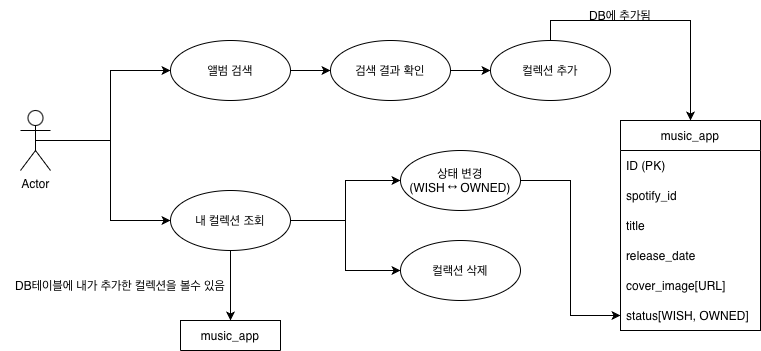

The diagram above was exported from draw.io. Its source (the exported page's mxGraphModel, read from the mxfile embedded in the PNG):
<mxGraphModel dx="946" dy="642" grid="1" gridSize="10" guides="1" tooltips="1" connect="1" arrows="1" fold="1" page="1" pageScale="1" pageWidth="980" pageHeight="1390" background="light-dark(#FFFFFF,#000000)" math="0" shadow="0">
  <root>
    <mxCell id="0" />
    <mxCell id="1" parent="0" />
    <mxCell id="WpgLI_7iiAqszoknrSd6-27" edge="1" parent="1" source="WpgLI_7iiAqszoknrSd6-1" style="edgeStyle=orthogonalEdgeStyle;rounded=0;orthogonalLoop=1;jettySize=auto;html=1;entryX=0;entryY=0.5;entryDx=0;entryDy=0;" target="WpgLI_7iiAqszoknrSd6-5">
      <mxGeometry relative="1" as="geometry" />
    </mxCell>
    <mxCell id="WpgLI_7iiAqszoknrSd6-28" edge="1" parent="1" source="WpgLI_7iiAqszoknrSd6-1" style="edgeStyle=orthogonalEdgeStyle;rounded=0;orthogonalLoop=1;jettySize=auto;html=1;exitX=0.5;exitY=0.5;exitDx=0;exitDy=0;exitPerimeter=0;entryX=0;entryY=0.5;entryDx=0;entryDy=0;" target="WpgLI_7iiAqszoknrSd6-8">
      <mxGeometry relative="1" as="geometry" />
    </mxCell>
    <mxCell id="WpgLI_7iiAqszoknrSd6-1" parent="1" style="shape=umlActor;verticalLabelPosition=bottom;verticalAlign=top;html=1;outlineConnect=0;" value="Actor" vertex="1">
      <mxGeometry height="60" width="30" x="110" y="410" as="geometry" />
    </mxCell>
    <mxCell id="WpgLI_7iiAqszoknrSd6-16" edge="1" parent="1" source="WpgLI_7iiAqszoknrSd6-5" style="edgeStyle=orthogonalEdgeStyle;rounded=0;orthogonalLoop=1;jettySize=auto;html=1;exitX=1;exitY=0.5;exitDx=0;exitDy=0;entryX=0;entryY=0.5;entryDx=0;entryDy=0;" target="WpgLI_7iiAqszoknrSd6-6">
      <mxGeometry relative="1" as="geometry" />
    </mxCell>
    <mxCell id="WpgLI_7iiAqszoknrSd6-5" parent="1" style="ellipse;whiteSpace=wrap;html=1;" value="앨범 검색" vertex="1">
      <mxGeometry height="60" width="120" x="260" y="340" as="geometry" />
    </mxCell>
    <mxCell id="WpgLI_7iiAqszoknrSd6-17" edge="1" parent="1" source="WpgLI_7iiAqszoknrSd6-6" style="edgeStyle=orthogonalEdgeStyle;rounded=0;orthogonalLoop=1;jettySize=auto;html=1;exitX=1;exitY=0.5;exitDx=0;exitDy=0;entryX=0;entryY=0.5;entryDx=0;entryDy=0;" target="WpgLI_7iiAqszoknrSd6-7">
      <mxGeometry relative="1" as="geometry" />
    </mxCell>
    <mxCell id="WpgLI_7iiAqszoknrSd6-6" parent="1" style="ellipse;whiteSpace=wrap;html=1;" value="검색 결과 확인" vertex="1">
      <mxGeometry height="60" width="120" x="420" y="340" as="geometry" />
    </mxCell>
    <mxCell id="WpgLI_7iiAqszoknrSd6-34" edge="1" parent="1" source="WpgLI_7iiAqszoknrSd6-7" style="edgeStyle=orthogonalEdgeStyle;rounded=0;orthogonalLoop=1;jettySize=auto;html=1;exitX=0.5;exitY=0;exitDx=0;exitDy=0;entryX=0.5;entryY=0;entryDx=0;entryDy=0;" target="WpgLI_7iiAqszoknrSd6-23">
      <mxGeometry relative="1" as="geometry" />
    </mxCell>
    <mxCell id="WpgLI_7iiAqszoknrSd6-7" parent="1" style="ellipse;whiteSpace=wrap;html=1;" value="컬렉션 추가" vertex="1">
      <mxGeometry height="60" width="120" x="580" y="340" as="geometry" />
    </mxCell>
    <mxCell id="WpgLI_7iiAqszoknrSd6-19" edge="1" parent="1" source="WpgLI_7iiAqszoknrSd6-8" style="edgeStyle=orthogonalEdgeStyle;rounded=0;orthogonalLoop=1;jettySize=auto;html=1;exitX=1;exitY=0.5;exitDx=0;exitDy=0;entryX=0;entryY=0.5;entryDx=0;entryDy=0;" target="WpgLI_7iiAqszoknrSd6-10">
      <mxGeometry relative="1" as="geometry" />
    </mxCell>
    <mxCell id="WpgLI_7iiAqszoknrSd6-51" edge="1" parent="1" source="WpgLI_7iiAqszoknrSd6-8" style="edgeStyle=orthogonalEdgeStyle;rounded=0;orthogonalLoop=1;jettySize=auto;html=1;exitX=0.5;exitY=1;exitDx=0;exitDy=0;entryX=0.5;entryY=0;entryDx=0;entryDy=0;" target="WpgLI_7iiAqszoknrSd6-44">
      <mxGeometry relative="1" as="geometry" />
    </mxCell>
    <mxCell id="km6SV0nrFilDCHWRVO3Y-1" edge="1" parent="1" source="WpgLI_7iiAqszoknrSd6-8" style="edgeStyle=orthogonalEdgeStyle;rounded=0;orthogonalLoop=1;jettySize=auto;html=1;exitX=1;exitY=0.5;exitDx=0;exitDy=0;" target="WpgLI_7iiAqszoknrSd6-13">
      <mxGeometry relative="1" as="geometry" />
    </mxCell>
    <mxCell id="WpgLI_7iiAqszoknrSd6-8" parent="1" style="ellipse;whiteSpace=wrap;html=1;" value="내 컬렉션 조회" vertex="1">
      <mxGeometry height="60" width="120" x="260" y="490" as="geometry" />
    </mxCell>
    <mxCell id="km6SV0nrFilDCHWRVO3Y-3" edge="1" parent="1" source="WpgLI_7iiAqszoknrSd6-10" style="edgeStyle=orthogonalEdgeStyle;rounded=0;orthogonalLoop=1;jettySize=auto;html=1;exitX=1;exitY=0.5;exitDx=0;exitDy=0;" target="WpgLI_7iiAqszoknrSd6-33">
      <mxGeometry relative="1" as="geometry" />
    </mxCell>
    <mxCell id="WpgLI_7iiAqszoknrSd6-10" parent="1" style="ellipse;whiteSpace=wrap;html=1;" value="상태 변경&lt;div&gt;(WISH ↔ OWNED)&lt;br&gt;&lt;/div&gt;" vertex="1">
      <mxGeometry height="60" width="120" x="490" y="450" as="geometry" />
    </mxCell>
    <mxCell id="WpgLI_7iiAqszoknrSd6-13" parent="1" style="ellipse;whiteSpace=wrap;html=1;" value="컬랙션 삭제" vertex="1">
      <mxGeometry height="60" width="120" x="490" y="540" as="geometry" />
    </mxCell>
    <mxCell id="WpgLI_7iiAqszoknrSd6-23" parent="1" style="swimlane;fontStyle=0;childLayout=stackLayout;horizontal=1;startSize=30;horizontalStack=0;resizeParent=1;resizeParentMax=0;resizeLast=0;collapsible=1;marginBottom=0;whiteSpace=wrap;html=1;" value="music_app" vertex="1">
      <mxGeometry height="210" width="140" x="710" y="420" as="geometry">
        <mxRectangle height="30" width="100" x="780" y="320" as="alternateBounds" />
      </mxGeometry>
    </mxCell>
    <mxCell id="WpgLI_7iiAqszoknrSd6-24" parent="WpgLI_7iiAqszoknrSd6-23" style="text;strokeColor=none;fillColor=none;align=left;verticalAlign=middle;spacingLeft=4;spacingRight=4;overflow=hidden;points=[[0,0.5],[1,0.5]];portConstraint=eastwest;rotatable=0;whiteSpace=wrap;html=1;" value="ID (PK)" vertex="1">
      <mxGeometry height="30" width="140" y="30" as="geometry" />
    </mxCell>
    <mxCell id="WpgLI_7iiAqszoknrSd6-25" parent="WpgLI_7iiAqszoknrSd6-23" style="text;strokeColor=none;fillColor=none;align=left;verticalAlign=middle;spacingLeft=4;spacingRight=4;overflow=hidden;points=[[0,0.5],[1,0.5]];portConstraint=eastwest;rotatable=0;whiteSpace=wrap;html=1;" value="spotify_id" vertex="1">
      <mxGeometry height="30" width="140" y="60" as="geometry" />
    </mxCell>
    <mxCell id="WpgLI_7iiAqszoknrSd6-26" parent="WpgLI_7iiAqszoknrSd6-23" style="text;strokeColor=none;fillColor=none;align=left;verticalAlign=middle;spacingLeft=4;spacingRight=4;overflow=hidden;points=[[0,0.5],[1,0.5]];portConstraint=eastwest;rotatable=0;whiteSpace=wrap;html=1;" value="title" vertex="1">
      <mxGeometry height="30" width="140" y="90" as="geometry" />
    </mxCell>
    <mxCell id="WpgLI_7iiAqszoknrSd6-31" parent="WpgLI_7iiAqszoknrSd6-23" style="text;strokeColor=none;fillColor=none;align=left;verticalAlign=middle;spacingLeft=4;spacingRight=4;overflow=hidden;points=[[0,0.5],[1,0.5]];portConstraint=eastwest;rotatable=0;whiteSpace=wrap;html=1;" value="release_date" vertex="1">
      <mxGeometry height="30" width="140" y="120" as="geometry" />
    </mxCell>
    <mxCell id="WpgLI_7iiAqszoknrSd6-32" parent="WpgLI_7iiAqszoknrSd6-23" style="text;strokeColor=none;fillColor=none;align=left;verticalAlign=middle;spacingLeft=4;spacingRight=4;overflow=hidden;points=[[0,0.5],[1,0.5]];portConstraint=eastwest;rotatable=0;whiteSpace=wrap;html=1;" value="cover_image[URL]" vertex="1">
      <mxGeometry height="30" width="140" y="150" as="geometry" />
    </mxCell>
    <mxCell id="WpgLI_7iiAqszoknrSd6-33" parent="WpgLI_7iiAqszoknrSd6-23" style="text;strokeColor=none;fillColor=none;align=left;verticalAlign=middle;spacingLeft=4;spacingRight=4;overflow=hidden;points=[[0,0.5],[1,0.5]];portConstraint=eastwest;rotatable=0;whiteSpace=wrap;html=1;" value="status[WISH, OWNED]" vertex="1">
      <mxGeometry height="30" width="140" y="180" as="geometry" />
    </mxCell>
    <mxCell id="WpgLI_7iiAqszoknrSd6-41" parent="1" style="text;html=1;whiteSpace=wrap;strokeColor=none;fillColor=none;align=center;verticalAlign=middle;rounded=0;" value="DB에 추가됨" vertex="1">
      <mxGeometry height="30" width="80" x="670" y="300" as="geometry" />
    </mxCell>
    <mxCell id="WpgLI_7iiAqszoknrSd6-44" collapsed="1" parent="1" style="swimlane;fontStyle=0;childLayout=stackLayout;horizontal=1;startSize=30;horizontalStack=0;resizeParent=1;resizeParentMax=0;resizeLast=0;collapsible=1;marginBottom=0;whiteSpace=wrap;html=1;" value="music_app" vertex="1">
      <mxGeometry height="30" width="100" x="270" y="620" as="geometry">
        <mxRectangle height="210" width="140" x="300" y="570" as="alternateBounds" />
      </mxGeometry>
    </mxCell>
    <mxCell id="WpgLI_7iiAqszoknrSd6-45" parent="WpgLI_7iiAqszoknrSd6-44" style="text;strokeColor=none;fillColor=none;align=left;verticalAlign=middle;spacingLeft=4;spacingRight=4;overflow=hidden;points=[[0,0.5],[1,0.5]];portConstraint=eastwest;rotatable=0;whiteSpace=wrap;html=1;" value="ID" vertex="1">
      <mxGeometry height="30" width="140" y="30" as="geometry" />
    </mxCell>
    <mxCell id="WpgLI_7iiAqszoknrSd6-46" parent="WpgLI_7iiAqszoknrSd6-44" style="text;strokeColor=none;fillColor=none;align=left;verticalAlign=middle;spacingLeft=4;spacingRight=4;overflow=hidden;points=[[0,0.5],[1,0.5]];portConstraint=eastwest;rotatable=0;whiteSpace=wrap;html=1;" value="spotify_id" vertex="1">
      <mxGeometry height="30" width="140" y="60" as="geometry" />
    </mxCell>
    <mxCell id="WpgLI_7iiAqszoknrSd6-47" parent="WpgLI_7iiAqszoknrSd6-44" style="text;strokeColor=none;fillColor=none;align=left;verticalAlign=middle;spacingLeft=4;spacingRight=4;overflow=hidden;points=[[0,0.5],[1,0.5]];portConstraint=eastwest;rotatable=0;whiteSpace=wrap;html=1;" value="title" vertex="1">
      <mxGeometry height="30" width="140" y="90" as="geometry" />
    </mxCell>
    <mxCell id="WpgLI_7iiAqszoknrSd6-48" parent="WpgLI_7iiAqszoknrSd6-44" style="text;strokeColor=none;fillColor=none;align=left;verticalAlign=middle;spacingLeft=4;spacingRight=4;overflow=hidden;points=[[0,0.5],[1,0.5]];portConstraint=eastwest;rotatable=0;whiteSpace=wrap;html=1;" value="release_date" vertex="1">
      <mxGeometry height="30" width="140" y="120" as="geometry" />
    </mxCell>
    <mxCell id="WpgLI_7iiAqszoknrSd6-49" parent="WpgLI_7iiAqszoknrSd6-44" style="text;strokeColor=none;fillColor=none;align=left;verticalAlign=middle;spacingLeft=4;spacingRight=4;overflow=hidden;points=[[0,0.5],[1,0.5]];portConstraint=eastwest;rotatable=0;whiteSpace=wrap;html=1;" value="cover_image[URL]" vertex="1">
      <mxGeometry height="30" width="140" y="150" as="geometry" />
    </mxCell>
    <mxCell id="WpgLI_7iiAqszoknrSd6-50" parent="WpgLI_7iiAqszoknrSd6-44" style="text;strokeColor=none;fillColor=none;align=left;verticalAlign=middle;spacingLeft=4;spacingRight=4;overflow=hidden;points=[[0,0.5],[1,0.5]];portConstraint=eastwest;rotatable=0;whiteSpace=wrap;html=1;" value="status[WISH, OWNED]" vertex="1">
      <mxGeometry height="30" width="140" y="180" as="geometry" />
    </mxCell>
    <mxCell id="WpgLI_7iiAqszoknrSd6-52" parent="1" style="text;html=1;whiteSpace=wrap;strokeColor=none;fillColor=none;align=center;verticalAlign=middle;rounded=0;" value="DB테이블에 내가 추가한 컬렉션을 볼수 있음" vertex="1">
      <mxGeometry height="30" width="240" x="90" y="570" as="geometry" />
    </mxCell>
  </root>
</mxGraphModel>